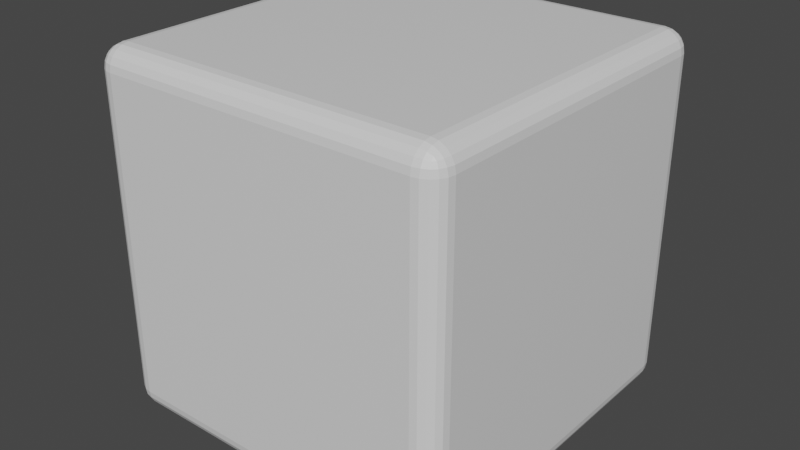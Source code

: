 # Source: Player.blend  (saved by Blender 2.90.8; exported with 4.5.12 LTS)
import bpy
from mathutils import Matrix  # noqa: F401  (used for matrix-valued properties, if any)

bpy.ops.wm.read_factory_settings(use_empty=True)
scene = bpy.context.scene
scene.name = 'Scene'

# ---- collections
col_collection = bpy.data.collections.new('Collection'); scene.collection.children.link(col_collection)
col_mesh = bpy.data.collections.new('Mesh'); scene.collection.children.link(col_mesh)
col_rig = bpy.data.collections.new('Rig'); scene.collection.children.link(col_rig)
col_collision = bpy.data.collections.new('Collision'); scene.collection.children.link(col_collision)
col_extras = bpy.data.collections.new('Extras'); scene.collection.children.link(col_extras)

# ---- materials (node trees are filled in below, after node groups)
mat_material = bpy.data.materials.new('Material')
mat_material.alpha_threshold = 0.0
mat_material.use_transparent_shadow = False
mat_material.line_color = (0.0, 0.0, 0.0, 1.0)

# ---- material node trees
mat_material.use_nodes = True; mat_material.node_tree.nodes.clear()
_N = mat_material.node_tree.nodes; _L = mat_material.node_tree.links
n0 = _N.new('ShaderNodeOutputMaterial'); n0.name = 'Material Output'; n0.location = (300, 300)
n1 = _N.new('ShaderNodeBsdfPrincipled'); n1.name = 'Principled BSDF'; n1.location = (10, 300)
n1.distribution = 'GGX'
n1.subsurface_method = 'BURLEY'
n1.inputs[2].default_value = 0.4
n1.inputs[3].default_value = 1.45
n1.inputs[27].default_value = (0.0, 0.0, 0.0, 1.0)
n1.inputs[28].default_value = 1.0
_L.new(n1.outputs[0], n0.inputs[0])
n0.is_active_output = True

# ---- world
world_world = bpy.data.worlds.new('World'); scene.world = world_world
world_world.use_nodes = True; world_world.node_tree.nodes.clear()
_N = world_world.node_tree.nodes; _L = world_world.node_tree.links
n0 = _N.new('ShaderNodeOutputWorld'); n0.name = 'World Output'; n0.location = (300, 300)
n1 = _N.new('ShaderNodeBackground'); n1.name = 'Background'; n1.location = (10, 300)
n1.inputs[0].default_value = (0.05088, 0.05088, 0.05088, 1.0)
_L.new(n1.outputs[0], n0.inputs[0])
n0.is_active_output = True
world_world.color = (0.05088, 0.05088, 0.05088)
world_world.use_sun_shadow = False
world_world.sun_shadow_jitter_overblur = 0.0

# ---- meshes
me_cube = bpy.data.meshes.new('Cube')
me_cube.from_pydata([(1.0, 1.0, 1.0), (1.0, 1.0, -1.0), (1.0, -1.0, 1.0), (1.0, -1.0, -1.0), (-1.0, 1.0, 1.0), (-1.0, 1.0, -1.0), (-1.0, -1.0, 1.0), (-1.0, -1.0, -1.0)], [], [(0, 4, 6, 2), (3, 2, 6, 7), (7, 6, 4, 5), (5, 1, 3, 7), (1, 0, 2, 3), (5, 4, 0, 1)])
_uv = me_cube.uv_layers.new(name='UVMap')
_uv.uv.foreach_set('vector', [0.625, 0.5, 0.875, 0.5, 0.875, 0.75, 0.625, 0.75, 0.375, 0.75, 0.625, 0.75, 0.625, 1.0, 0.375, 1.0, 0.375, 0.0, 0.625, 0.0, 0.625, 0.25, 0.375, 0.25, 0.125, 0.5, 0.375, 0.5, 0.375, 0.75, 0.125, 0.75, 0.375, 0.5, 0.625, 0.5, 0.625, 0.75, 0.375, 0.75, 0.375, 0.25, 0.625, 0.25, 0.625, 0.5, 0.375, 0.5])
me_cube.materials.append(mat_material)
me_cube.use_remesh_preserve_volume = False
me_cube.use_remesh_preserve_attributes = False
me_cube.use_mirror_vertex_groups = False
me_cube.update()

# ---- objects
ob_player_temp = bpy.data.objects.new('Player_TEMP', me_cube)

# ---- transforms, parenting, visibility, modifiers, constraints
ob_player_temp.location = (0.0, 0.0, 0.0)
ob_player_temp.lock_rotations_4d = False
ob_player_temp.empty_display_type = 'ARROWS'
ob_player_temp.lineart.crease_threshold = 0.0
_m = ob_player_temp.modifiers.new('Bevel', 'BEVEL')
_m.width = 0.12
_m.width_pct = 0.12
_m.segments = 5
_m.limit_method = 'NONE'

# ---- collection membership
col_collection.objects.link(ob_player_temp)

# ---- scene / render settings (as saved in the file)
scene.frame_start = 1; scene.frame_end = 250; scene.frame_set(1)
scene.render.engine = 'BLENDER_EEVEE_NEXT'
scene.cycles.use_denoising = False
scene.cycles.samples = 128
scene.cycles.sampling_pattern = 'TABULATED_SOBOL'
scene.cycles.use_adaptive_sampling = False
scene.cycles.use_light_tree = False
scene.view_settings.view_transform = 'Filmic'
bpy.context.view_layer.update()

# ---- added for rendering (the .blend has no active camera and no usable light): camera, sun
cam_auto = bpy.data.cameras.new('AutoCamera')
cam_auto.lens = 50.0
cam_auto.sensor_width = 36.0
cam_auto.clip_end = 1000.0
ob_auto_camera = bpy.data.objects.new('AutoCamera', cam_auto)
scene.collection.objects.link(ob_auto_camera)
ob_auto_camera.location = (3.20507, -3.84609, 2.56406)
ob_auto_camera.rotation_euler = (1.09748, -7.21219e-08, 0.694738)
scene.camera = ob_auto_camera
light_auto_sun = bpy.data.lights.new('AutoSun', 'SUN')
light_auto_sun.energy = 3.0
light_auto_sun.angle = 0.0523599
ob_auto_sun = bpy.data.objects.new('AutoSun', light_auto_sun)
scene.collection.objects.link(ob_auto_sun)
ob_auto_sun.rotation_euler = (0.872665, 0.174533, 0.523599)
bpy.context.view_layer.update()
